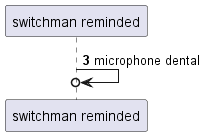

The diagram above was rendered by PlantUML. Its source (embedded in the PNG):
@startuml
participant "switchman reminded" as 0
autonumber 3 9
0 ->o 0: microphone dental
@enduml